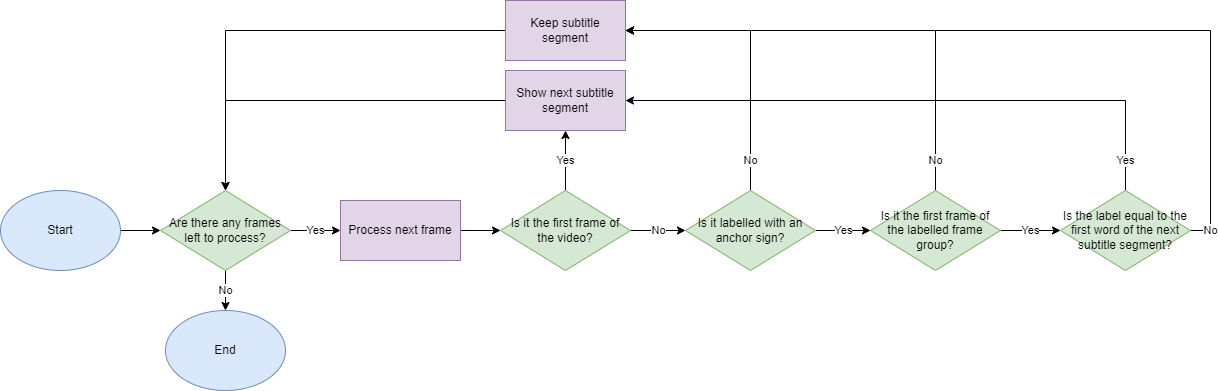

The diagram above was exported from draw.io. Its source (the exported page's mxGraphModel, read from the mxfile embedded in the PNG):
<mxGraphModel dx="1422" dy="762" grid="1" gridSize="10" guides="1" tooltips="1" connect="1" arrows="1" fold="1" page="1" pageScale="1" pageWidth="827" pageHeight="1169" math="0" shadow="0">
  <root>
    <mxCell id="0" />
    <mxCell id="1" parent="0" />
    <mxCell id="Rc7QsgcXC2ODANa3_Ekb-59" value="" style="edgeStyle=orthogonalEdgeStyle;rounded=0;orthogonalLoop=1;jettySize=auto;html=1;" edge="1" parent="1" source="Rc7QsgcXC2ODANa3_Ekb-10" target="Rc7QsgcXC2ODANa3_Ekb-51">
      <mxGeometry relative="1" as="geometry" />
    </mxCell>
    <mxCell id="Rc7QsgcXC2ODANa3_Ekb-10" value="Start" style="ellipse;whiteSpace=wrap;html=1;fillColor=#dae8fc;strokeColor=#6c8ebf;" vertex="1" parent="1">
      <mxGeometry x="40" y="280" width="120" height="80" as="geometry" />
    </mxCell>
    <mxCell id="Rc7QsgcXC2ODANa3_Ekb-18" value="Yes" style="edgeStyle=orthogonalEdgeStyle;rounded=0;orthogonalLoop=1;jettySize=auto;html=1;" edge="1" parent="1" source="Rc7QsgcXC2ODANa3_Ekb-14" target="Rc7QsgcXC2ODANa3_Ekb-17">
      <mxGeometry relative="1" as="geometry" />
    </mxCell>
    <mxCell id="Rc7QsgcXC2ODANa3_Ekb-29" value="No" style="edgeStyle=orthogonalEdgeStyle;rounded=0;orthogonalLoop=1;jettySize=auto;html=1;" edge="1" parent="1" source="Rc7QsgcXC2ODANa3_Ekb-14" target="Rc7QsgcXC2ODANa3_Ekb-28">
      <mxGeometry relative="1" as="geometry" />
    </mxCell>
    <mxCell id="Rc7QsgcXC2ODANa3_Ekb-14" value="Is it the first frame of the video?" style="rhombus;whiteSpace=wrap;html=1;fillColor=#d5e8d4;strokeColor=#82b366;" vertex="1" parent="1">
      <mxGeometry x="540" y="280" width="130" height="80" as="geometry" />
    </mxCell>
    <mxCell id="Rc7QsgcXC2ODANa3_Ekb-42" style="edgeStyle=orthogonalEdgeStyle;rounded=0;orthogonalLoop=1;jettySize=auto;html=1;exitX=0;exitY=0.5;exitDx=0;exitDy=0;entryX=0.5;entryY=0;entryDx=0;entryDy=0;" edge="1" parent="1" source="Rc7QsgcXC2ODANa3_Ekb-17" target="Rc7QsgcXC2ODANa3_Ekb-51">
      <mxGeometry relative="1" as="geometry" />
    </mxCell>
    <mxCell id="Rc7QsgcXC2ODANa3_Ekb-17" value="Show next subtitle segment" style="whiteSpace=wrap;html=1;fillColor=#e1d5e7;strokeColor=#9673a6;" vertex="1" parent="1">
      <mxGeometry x="545" y="160" width="120" height="60" as="geometry" />
    </mxCell>
    <mxCell id="Rc7QsgcXC2ODANa3_Ekb-24" value="" style="edgeStyle=orthogonalEdgeStyle;rounded=0;orthogonalLoop=1;jettySize=auto;html=1;" edge="1" parent="1" source="Rc7QsgcXC2ODANa3_Ekb-20" target="Rc7QsgcXC2ODANa3_Ekb-14">
      <mxGeometry relative="1" as="geometry" />
    </mxCell>
    <mxCell id="Rc7QsgcXC2ODANa3_Ekb-20" value="Process next frame" style="rounded=0;whiteSpace=wrap;html=1;fillColor=#e1d5e7;strokeColor=#9673a6;" vertex="1" parent="1">
      <mxGeometry x="380" y="290" width="120" height="60" as="geometry" />
    </mxCell>
    <mxCell id="Rc7QsgcXC2ODANa3_Ekb-39" value="Yes" style="edgeStyle=orthogonalEdgeStyle;rounded=0;orthogonalLoop=1;jettySize=auto;html=1;" edge="1" parent="1" source="Rc7QsgcXC2ODANa3_Ekb-28" target="Rc7QsgcXC2ODANa3_Ekb-38">
      <mxGeometry relative="1" as="geometry" />
    </mxCell>
    <mxCell id="Rc7QsgcXC2ODANa3_Ekb-43" value="No" style="edgeStyle=orthogonalEdgeStyle;rounded=0;orthogonalLoop=1;jettySize=auto;html=1;exitX=0.5;exitY=0;exitDx=0;exitDy=0;entryX=1;entryY=0.5;entryDx=0;entryDy=0;" edge="1" parent="1" source="Rc7QsgcXC2ODANa3_Ekb-28" target="Rc7QsgcXC2ODANa3_Ekb-33">
      <mxGeometry x="-0.7895" relative="1" as="geometry">
        <mxPoint as="offset" />
      </mxGeometry>
    </mxCell>
    <mxCell id="Rc7QsgcXC2ODANa3_Ekb-28" value="Is it labelled with an anchor sign?" style="rhombus;whiteSpace=wrap;html=1;fillColor=#d5e8d4;strokeColor=#82b366;" vertex="1" parent="1">
      <mxGeometry x="725" y="280" width="130" height="80" as="geometry" />
    </mxCell>
    <mxCell id="Rc7QsgcXC2ODANa3_Ekb-34" style="edgeStyle=orthogonalEdgeStyle;rounded=0;orthogonalLoop=1;jettySize=auto;html=1;exitX=0;exitY=0.5;exitDx=0;exitDy=0;entryX=0.5;entryY=0;entryDx=0;entryDy=0;" edge="1" parent="1" source="Rc7QsgcXC2ODANa3_Ekb-33" target="Rc7QsgcXC2ODANa3_Ekb-51">
      <mxGeometry relative="1" as="geometry" />
    </mxCell>
    <mxCell id="Rc7QsgcXC2ODANa3_Ekb-33" value="Keep subtitle segment" style="whiteSpace=wrap;html=1;fillColor=#e1d5e7;strokeColor=#9673a6;" vertex="1" parent="1">
      <mxGeometry x="545" y="90" width="120" height="60" as="geometry" />
    </mxCell>
    <mxCell id="Rc7QsgcXC2ODANa3_Ekb-40" value="No" style="edgeStyle=orthogonalEdgeStyle;rounded=0;orthogonalLoop=1;jettySize=auto;html=1;exitX=0.5;exitY=0;exitDx=0;exitDy=0;entryX=1;entryY=0.5;entryDx=0;entryDy=0;" edge="1" parent="1" source="Rc7QsgcXC2ODANa3_Ekb-38" target="Rc7QsgcXC2ODANa3_Ekb-33">
      <mxGeometry x="-0.8723" relative="1" as="geometry">
        <mxPoint as="offset" />
      </mxGeometry>
    </mxCell>
    <mxCell id="Rc7QsgcXC2ODANa3_Ekb-45" value="Yes" style="edgeStyle=orthogonalEdgeStyle;rounded=0;orthogonalLoop=1;jettySize=auto;html=1;" edge="1" parent="1" source="Rc7QsgcXC2ODANa3_Ekb-38" target="Rc7QsgcXC2ODANa3_Ekb-44">
      <mxGeometry relative="1" as="geometry" />
    </mxCell>
    <mxCell id="Rc7QsgcXC2ODANa3_Ekb-38" value="Is it the first frame of the labelled frame group?" style="rhombus;whiteSpace=wrap;html=1;fillColor=#d5e8d4;strokeColor=#82b366;" vertex="1" parent="1">
      <mxGeometry x="910" y="280" width="130" height="80" as="geometry" />
    </mxCell>
    <mxCell id="Rc7QsgcXC2ODANa3_Ekb-71" value="Yes" style="edgeStyle=orthogonalEdgeStyle;rounded=0;orthogonalLoop=1;jettySize=auto;html=1;exitX=0.5;exitY=0;exitDx=0;exitDy=0;entryX=1;entryY=0.5;entryDx=0;entryDy=0;" edge="1" parent="1" source="Rc7QsgcXC2ODANa3_Ekb-44" target="Rc7QsgcXC2ODANa3_Ekb-17">
      <mxGeometry x="-0.8983" relative="1" as="geometry">
        <mxPoint as="offset" />
      </mxGeometry>
    </mxCell>
    <mxCell id="Rc7QsgcXC2ODANa3_Ekb-72" value="No" style="edgeStyle=orthogonalEdgeStyle;rounded=0;orthogonalLoop=1;jettySize=auto;html=1;exitX=1;exitY=0.5;exitDx=0;exitDy=0;entryX=1;entryY=0.5;entryDx=0;entryDy=0;" edge="1" parent="1" source="Rc7QsgcXC2ODANa3_Ekb-44" target="Rc7QsgcXC2ODANa3_Ekb-33">
      <mxGeometry x="-0.9503" relative="1" as="geometry">
        <mxPoint as="offset" />
      </mxGeometry>
    </mxCell>
    <mxCell id="Rc7QsgcXC2ODANa3_Ekb-44" value="Is the label equal to the first word of the next subtitle segment?" style="rhombus;whiteSpace=wrap;html=1;fillColor=#d5e8d4;strokeColor=#82b366;" vertex="1" parent="1">
      <mxGeometry x="1100" y="280" width="130" height="80" as="geometry" />
    </mxCell>
    <mxCell id="Rc7QsgcXC2ODANa3_Ekb-62" value="Yes" style="edgeStyle=orthogonalEdgeStyle;rounded=0;orthogonalLoop=1;jettySize=auto;html=1;" edge="1" parent="1" source="Rc7QsgcXC2ODANa3_Ekb-51" target="Rc7QsgcXC2ODANa3_Ekb-20">
      <mxGeometry relative="1" as="geometry" />
    </mxCell>
    <mxCell id="Rc7QsgcXC2ODANa3_Ekb-70" value="No" style="edgeStyle=orthogonalEdgeStyle;rounded=0;orthogonalLoop=1;jettySize=auto;html=1;" edge="1" parent="1" source="Rc7QsgcXC2ODANa3_Ekb-51" target="Rc7QsgcXC2ODANa3_Ekb-65">
      <mxGeometry relative="1" as="geometry" />
    </mxCell>
    <mxCell id="Rc7QsgcXC2ODANa3_Ekb-51" value="Are there any frames left to process?" style="rhombus;whiteSpace=wrap;html=1;fillColor=#d5e8d4;strokeColor=#82b366;" vertex="1" parent="1">
      <mxGeometry x="200" y="280" width="130" height="80" as="geometry" />
    </mxCell>
    <mxCell id="Rc7QsgcXC2ODANa3_Ekb-65" value="End" style="ellipse;whiteSpace=wrap;html=1;fillColor=#dae8fc;strokeColor=#6c8ebf;" vertex="1" parent="1">
      <mxGeometry x="205" y="400" width="120" height="80" as="geometry" />
    </mxCell>
  </root>
</mxGraphModel>